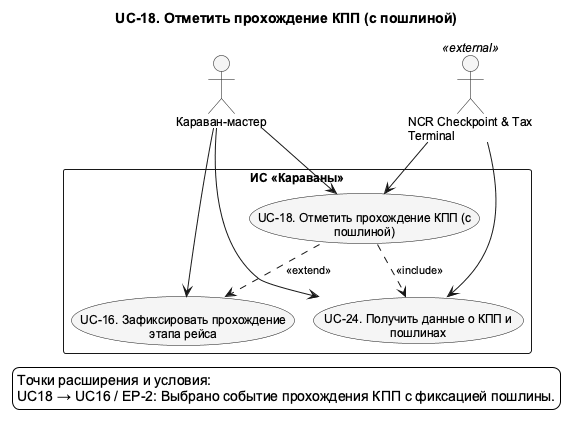

The diagram above was rendered by PlantUML. Its source (embedded in the PNG):
@startuml UC_18_Detail
!pragma layout smetana
skinparam shadowing false
skinparam defaultFontName Arial
skinparam defaultFontSize 12
skinparam backgroundColor white
skinparam nodesep 75
skinparam ranksep 100
skinparam ArrowFontSize 11
skinparam usecaseBackgroundColor #F5F5F5
skinparam activityBackgroundColor #F5F5F5
top to bottom direction
title UC-18. Отметить прохождение КПП (с пошлиной)

actor "Караван-мастер" as CaravanMaster
actor "NCR Checkpoint & Tax\nTerminal" as NCR <<external>>
rectangle "ИС «Караваны»" as SystemBoundary {
  usecase "UC-16. Зафиксировать прохождение\nэтапа рейса" as UC16
  usecase "UC-18. Отметить прохождение КПП (с\nпошлиной)" as UC18
  usecase "UC-24. Получить данные о КПП и\nпошлинах" as UC24
}
' edge:R065
UC18 ..> UC24 : <<include>>
' edge:R067
UC18 ..> UC16 : <<extend>>
' edge:R026
CaravanMaster --> UC16
' edge:R028
CaravanMaster --> UC18
' edge:R030
CaravanMaster --> UC24
' edge:R052
NCR --> UC18
' edge:R053
NCR --> UC24
legend bottom
  Точки расширения и условия:
  UC18 → UC16 / EP-2: Выбрано событие прохождения КПП с фиксацией пошлины.
endlegend
@enduml